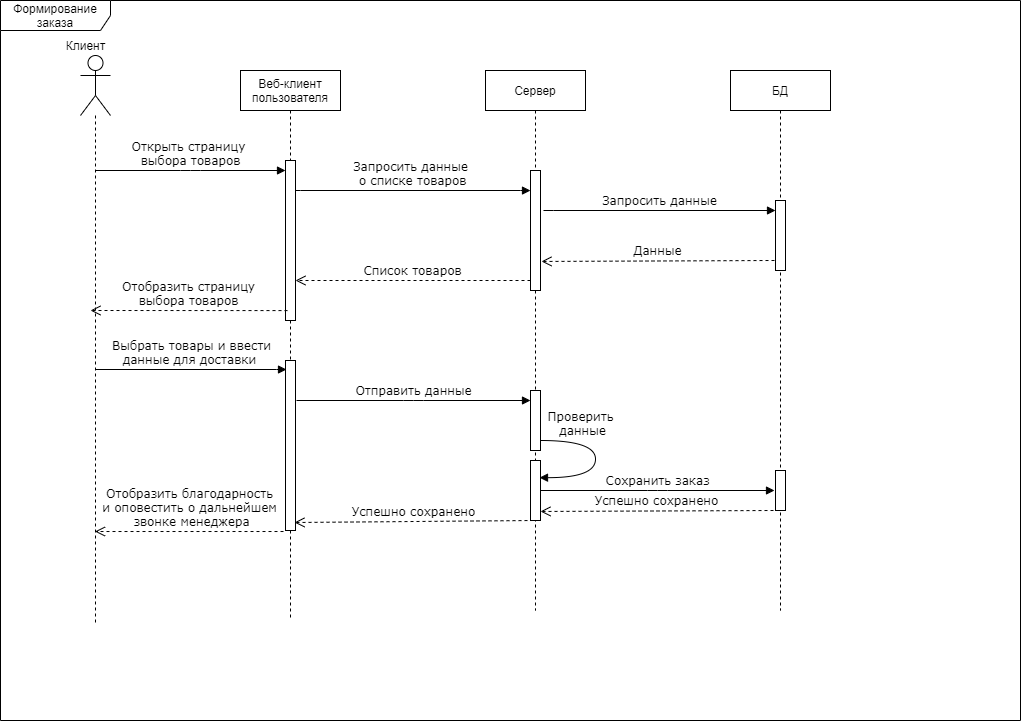

The diagram above was exported from draw.io. Its source (the exported page's mxGraphModel, read from the mxfile embedded in the PNG):
<mxGraphModel dx="1422" dy="745" grid="1" gridSize="10" guides="1" tooltips="1" connect="1" arrows="1" fold="1" page="1" pageScale="1" pageWidth="1100" pageHeight="850" background="#ffffff" math="0" shadow="0">
  <root>
    <mxCell id="0" />
    <mxCell id="1" parent="0" />
    <mxCell id="V4RHv1hmWWQ1Xr88MVs6-6" value="Формирование заказа" style="shape=umlFrame;whiteSpace=wrap;html=1;width=110;height=30;" vertex="1" parent="1">
      <mxGeometry x="60" y="10" width="1020" height="720" as="geometry" />
    </mxCell>
    <mxCell id="7baba1c4bc27f4b0-11" value="Открыть страницу &lt;br&gt;выбора товаров" style="html=1;verticalAlign=bottom;endArrow=block;labelBackgroundColor=none;fontFamily=Verdana;fontSize=12;edgeStyle=elbowEdgeStyle;elbow=vertical;" parent="1" target="V4RHv1hmWWQ1Xr88MVs6-9" edge="1">
      <mxGeometry relative="1" as="geometry">
        <mxPoint x="155" y="180" as="sourcePoint" />
        <mxPoint x="285" y="180" as="targetPoint" />
        <mxPoint as="offset" />
      </mxGeometry>
    </mxCell>
    <mxCell id="7baba1c4bc27f4b0-14" value="Запросить данные&lt;br&gt;&amp;nbsp;о списке товаров" style="html=1;verticalAlign=bottom;endArrow=block;labelBackgroundColor=none;fontFamily=Verdana;fontSize=12;edgeStyle=elbowEdgeStyle;elbow=vertical;entryX=0;entryY=0.167;entryDx=0;entryDy=0;entryPerimeter=0;exitX=0.5;exitY=0.188;exitDx=0;exitDy=0;exitPerimeter=0;" parent="1" source="V4RHv1hmWWQ1Xr88MVs6-9" target="V4RHv1hmWWQ1Xr88MVs6-11" edge="1">
      <mxGeometry relative="1" as="geometry">
        <mxPoint x="295" y="200" as="sourcePoint" />
        <mxPoint x="570" y="200" as="targetPoint" />
      </mxGeometry>
    </mxCell>
    <mxCell id="7baba1c4bc27f4b0-39" value="Проверить&lt;br&gt;&amp;nbsp;данные" style="html=1;verticalAlign=bottom;endArrow=block;labelBackgroundColor=none;fontFamily=Verdana;fontSize=12;elbow=vertical;edgeStyle=orthogonalEdgeStyle;curved=1;entryX=0.54;entryY=0.754;entryPerimeter=0;exitX=1.038;exitY=0.345;exitPerimeter=0;entryDx=0;entryDy=0;" parent="1" edge="1" target="V4RHv1hmWWQ1Xr88MVs6-10">
      <mxGeometry x="-0.4602" relative="1" as="geometry">
        <mxPoint x="600.0033333333334" y="450" as="sourcePoint" />
        <mxPoint x="605.0033333333334" y="488.33333333333337" as="targetPoint" />
        <Array as="points">
          <mxPoint x="655" y="450" />
          <mxPoint x="655" y="487" />
        </Array>
        <mxPoint as="offset" />
      </mxGeometry>
    </mxCell>
    <mxCell id="V4RHv1hmWWQ1Xr88MVs6-3" value="" style="shape=umlLifeline;participant=umlActor;perimeter=lifelinePerimeter;whiteSpace=wrap;html=1;container=1;collapsible=0;recursiveResize=0;verticalAlign=top;spacingTop=36;labelBackgroundColor=#ffffff;outlineConnect=0;size=60;" vertex="1" parent="1">
      <mxGeometry x="140" y="65" width="30" height="570" as="geometry" />
    </mxCell>
    <mxCell id="V4RHv1hmWWQ1Xr88MVs6-4" value="Клиент" style="text;html=1;align=center;verticalAlign=middle;resizable=0;points=[];autosize=1;" vertex="1" parent="1">
      <mxGeometry x="115" y="45" width="60" height="20" as="geometry" />
    </mxCell>
    <mxCell id="V4RHv1hmWWQ1Xr88MVs6-8" value="Веб-клиент пользователя" style="shape=umlLifeline;perimeter=lifelinePerimeter;whiteSpace=wrap;html=1;container=1;collapsible=0;recursiveResize=0;outlineConnect=0;" vertex="1" parent="1">
      <mxGeometry x="300" y="80" width="100" height="550" as="geometry" />
    </mxCell>
    <mxCell id="V4RHv1hmWWQ1Xr88MVs6-9" value="" style="html=1;points=[];perimeter=orthogonalPerimeter;" vertex="1" parent="V4RHv1hmWWQ1Xr88MVs6-8">
      <mxGeometry x="45" y="90" width="10" height="160" as="geometry" />
    </mxCell>
    <mxCell id="V4RHv1hmWWQ1Xr88MVs6-19" value="" style="html=1;points=[];perimeter=orthogonalPerimeter;" vertex="1" parent="V4RHv1hmWWQ1Xr88MVs6-8">
      <mxGeometry x="45" y="290" width="10" height="170" as="geometry" />
    </mxCell>
    <mxCell id="V4RHv1hmWWQ1Xr88MVs6-10" value="Сервер" style="shape=umlLifeline;perimeter=lifelinePerimeter;whiteSpace=wrap;html=1;container=1;collapsible=0;recursiveResize=0;outlineConnect=0;" vertex="1" parent="1">
      <mxGeometry x="545" y="80" width="100" height="540" as="geometry" />
    </mxCell>
    <mxCell id="V4RHv1hmWWQ1Xr88MVs6-11" value="" style="html=1;points=[];perimeter=orthogonalPerimeter;" vertex="1" parent="V4RHv1hmWWQ1Xr88MVs6-10">
      <mxGeometry x="45" y="100" width="10" height="120" as="geometry" />
    </mxCell>
    <mxCell id="7baba1c4bc27f4b0-22" value="" style="html=1;points=[];perimeter=orthogonalPerimeter;rounded=0;shadow=0;comic=0;labelBackgroundColor=none;strokeWidth=1;fontFamily=Verdana;fontSize=12;align=center;" parent="V4RHv1hmWWQ1Xr88MVs6-10" vertex="1">
      <mxGeometry x="45" y="320" width="10" height="60" as="geometry" />
    </mxCell>
    <mxCell id="7baba1c4bc27f4b0-37" value="" style="html=1;points=[];perimeter=orthogonalPerimeter;rounded=0;shadow=0;comic=0;labelBackgroundColor=none;strokeWidth=1;fontFamily=Verdana;fontSize=12;align=center;" parent="V4RHv1hmWWQ1Xr88MVs6-10" vertex="1">
      <mxGeometry x="45" y="390" width="10" height="60" as="geometry" />
    </mxCell>
    <mxCell id="V4RHv1hmWWQ1Xr88MVs6-12" value="БД" style="shape=umlLifeline;perimeter=lifelinePerimeter;whiteSpace=wrap;html=1;container=1;collapsible=0;recursiveResize=0;outlineConnect=0;" vertex="1" parent="1">
      <mxGeometry x="790" y="80" width="100" height="540" as="geometry" />
    </mxCell>
    <mxCell id="7baba1c4bc27f4b0-16" value="" style="html=1;points=[];perimeter=orthogonalPerimeter;rounded=0;shadow=0;comic=0;labelBackgroundColor=none;strokeWidth=1;fontFamily=Verdana;fontSize=12;align=center;" parent="V4RHv1hmWWQ1Xr88MVs6-12" vertex="1">
      <mxGeometry x="45" y="130" width="10" height="70" as="geometry" />
    </mxCell>
    <mxCell id="V4RHv1hmWWQ1Xr88MVs6-24" value="" style="html=1;points=[];perimeter=orthogonalPerimeter;rounded=0;shadow=0;comic=0;labelBackgroundColor=none;strokeWidth=1;fontFamily=Verdana;fontSize=12;align=center;" vertex="1" parent="V4RHv1hmWWQ1Xr88MVs6-12">
      <mxGeometry x="45" y="400" width="10" height="40" as="geometry" />
    </mxCell>
    <mxCell id="V4RHv1hmWWQ1Xr88MVs6-15" value="Запросить данные" style="html=1;verticalAlign=bottom;endArrow=block;labelBackgroundColor=none;fontFamily=Verdana;fontSize=12;edgeStyle=elbowEdgeStyle;elbow=vertical;exitX=1.3;exitY=0.333;exitDx=0;exitDy=0;exitPerimeter=0;" edge="1" parent="1" source="V4RHv1hmWWQ1Xr88MVs6-11" target="7baba1c4bc27f4b0-16">
      <mxGeometry relative="1" as="geometry">
        <mxPoint x="364" y="210" as="sourcePoint" />
        <mxPoint x="601" y="210" as="targetPoint" />
      </mxGeometry>
    </mxCell>
    <mxCell id="V4RHv1hmWWQ1Xr88MVs6-16" value="Данные" style="html=1;verticalAlign=bottom;endArrow=open;dashed=1;endSize=8;exitX=-0.1;exitY=0.857;labelBackgroundColor=none;fontFamily=Verdana;fontSize=12;exitDx=0;exitDy=0;exitPerimeter=0;entryX=1.1;entryY=0.758;entryDx=0;entryDy=0;entryPerimeter=0;" edge="1" parent="1" source="7baba1c4bc27f4b0-16" target="V4RHv1hmWWQ1Xr88MVs6-11">
      <mxGeometry relative="1" as="geometry">
        <mxPoint x="600" y="260" as="targetPoint" />
        <mxPoint x="830" y="260" as="sourcePoint" />
        <Array as="points" />
      </mxGeometry>
    </mxCell>
    <mxCell id="V4RHv1hmWWQ1Xr88MVs6-17" value="Список товаров" style="html=1;verticalAlign=bottom;endArrow=open;dashed=1;endSize=8;exitX=0;exitY=0.95;labelBackgroundColor=none;fontFamily=Verdana;fontSize=12;entryX=1;entryY=0.75;entryDx=0;entryDy=0;entryPerimeter=0;" edge="1" parent="1" target="V4RHv1hmWWQ1Xr88MVs6-9">
      <mxGeometry relative="1" as="geometry">
        <mxPoint x="350" y="290" as="targetPoint" />
        <mxPoint x="590" y="290" as="sourcePoint" />
      </mxGeometry>
    </mxCell>
    <mxCell id="V4RHv1hmWWQ1Xr88MVs6-18" value="Отобразить страницу&lt;br&gt;&amp;nbsp;выбора товаров&amp;nbsp;" style="html=1;verticalAlign=bottom;endArrow=open;dashed=1;endSize=8;exitX=0.2;exitY=0.938;labelBackgroundColor=none;fontFamily=Verdana;fontSize=12;exitDx=0;exitDy=0;exitPerimeter=0;" edge="1" parent="1" source="V4RHv1hmWWQ1Xr88MVs6-9">
      <mxGeometry relative="1" as="geometry">
        <mxPoint x="150" y="320" as="targetPoint" />
        <mxPoint x="340" y="320" as="sourcePoint" />
      </mxGeometry>
    </mxCell>
    <mxCell id="V4RHv1hmWWQ1Xr88MVs6-20" value="Выбрать товары и ввести&lt;br&gt;данные для доставки&amp;nbsp;" style="html=1;verticalAlign=bottom;endArrow=block;labelBackgroundColor=none;fontFamily=Verdana;fontSize=12;edgeStyle=elbowEdgeStyle;elbow=vertical;entryX=0.1;entryY=0.053;entryDx=0;entryDy=0;entryPerimeter=0;" edge="1" parent="1" source="V4RHv1hmWWQ1Xr88MVs6-3" target="V4RHv1hmWWQ1Xr88MVs6-19">
      <mxGeometry relative="1" as="geometry">
        <mxPoint x="150" y="380" as="sourcePoint" />
        <mxPoint x="340" y="380" as="targetPoint" />
        <mxPoint as="offset" />
      </mxGeometry>
    </mxCell>
    <mxCell id="V4RHv1hmWWQ1Xr88MVs6-22" value="Отправить данные" style="html=1;verticalAlign=bottom;endArrow=block;labelBackgroundColor=none;fontFamily=Verdana;fontSize=12;edgeStyle=elbowEdgeStyle;elbow=vertical;" edge="1" parent="1">
      <mxGeometry relative="1" as="geometry">
        <mxPoint x="356" y="410" as="sourcePoint" />
        <mxPoint x="590" y="410" as="targetPoint" />
      </mxGeometry>
    </mxCell>
    <mxCell id="V4RHv1hmWWQ1Xr88MVs6-26" value="Сохранить заказ" style="html=1;verticalAlign=bottom;endArrow=block;labelBackgroundColor=none;fontFamily=Verdana;fontSize=12;edgeStyle=elbowEdgeStyle;elbow=vertical;" edge="1" parent="1">
      <mxGeometry relative="1" as="geometry">
        <mxPoint x="600" y="500" as="sourcePoint" />
        <mxPoint x="834" y="500" as="targetPoint" />
      </mxGeometry>
    </mxCell>
    <mxCell id="V4RHv1hmWWQ1Xr88MVs6-27" value="Успешно сохранено" style="html=1;verticalAlign=bottom;endArrow=open;dashed=1;endSize=8;exitX=-0.1;exitY=0.857;labelBackgroundColor=none;fontFamily=Verdana;fontSize=12;exitDx=0;exitDy=0;exitPerimeter=0;entryX=1.1;entryY=0.758;entryDx=0;entryDy=0;entryPerimeter=0;" edge="1" parent="1">
      <mxGeometry relative="1" as="geometry">
        <mxPoint x="600" y="520.97" as="targetPoint" />
        <mxPoint x="833" y="520" as="sourcePoint" />
        <Array as="points" />
      </mxGeometry>
    </mxCell>
    <mxCell id="V4RHv1hmWWQ1Xr88MVs6-28" value="Успешно сохранено" style="html=1;verticalAlign=bottom;endArrow=open;dashed=1;endSize=8;exitX=-0.1;exitY=0.857;labelBackgroundColor=none;fontFamily=Verdana;fontSize=12;exitDx=0;exitDy=0;exitPerimeter=0;entryX=0.9;entryY=0.953;entryDx=0;entryDy=0;entryPerimeter=0;" edge="1" parent="1" target="V4RHv1hmWWQ1Xr88MVs6-19">
      <mxGeometry relative="1" as="geometry">
        <mxPoint x="360" y="530.97" as="targetPoint" />
        <mxPoint x="593" y="530" as="sourcePoint" />
        <Array as="points" />
      </mxGeometry>
    </mxCell>
    <mxCell id="V4RHv1hmWWQ1Xr88MVs6-29" value="Отобразить благодарность&lt;br&gt;и оповестить о дальнейшем&lt;br&gt;&amp;nbsp;звонке менеджера" style="html=1;verticalAlign=bottom;endArrow=open;dashed=1;endSize=8;exitX=-0.2;exitY=1.006;labelBackgroundColor=none;fontFamily=Verdana;fontSize=12;exitDx=0;exitDy=0;exitPerimeter=0;" edge="1" parent="1" source="V4RHv1hmWWQ1Xr88MVs6-19" target="V4RHv1hmWWQ1Xr88MVs6-3">
      <mxGeometry relative="1" as="geometry">
        <mxPoint x="100" y="552.01" as="targetPoint" />
        <mxPoint x="339" y="550" as="sourcePoint" />
        <Array as="points" />
      </mxGeometry>
    </mxCell>
  </root>
</mxGraphModel>